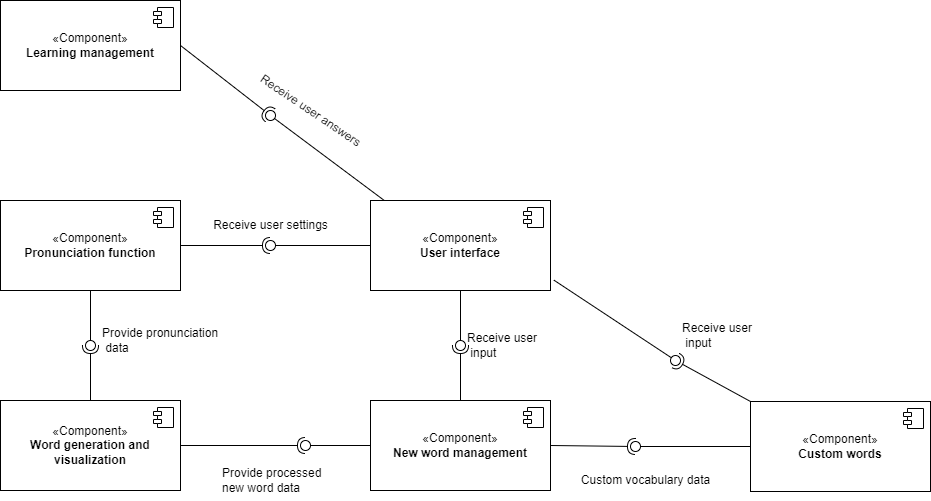

The diagram above was exported from draw.io. Its source (the exported page's mxGraphModel, read from the mxfile embedded in the PNG):
<mxGraphModel dx="934" dy="499" grid="1" gridSize="10" guides="1" tooltips="1" connect="1" arrows="1" fold="1" page="1" pageScale="1" pageWidth="1200" pageHeight="1600" math="0" shadow="0">
  <root>
    <mxCell id="0" />
    <mxCell id="1" parent="0" />
    <mxCell id="Hc3Tz86l8l19YMrTEk-I-75" value="«Component»&lt;br&gt;&lt;b&gt;User interface&lt;/b&gt;" style="html=1;dropTarget=0;whiteSpace=wrap;" vertex="1" parent="1">
      <mxGeometry x="670" y="590" width="180" height="90" as="geometry" />
    </mxCell>
    <mxCell id="Hc3Tz86l8l19YMrTEk-I-76" value="" style="shape=module;jettyWidth=8;jettyHeight=4;" vertex="1" parent="Hc3Tz86l8l19YMrTEk-I-75">
      <mxGeometry x="1" width="20" height="20" relative="1" as="geometry">
        <mxPoint x="-27" y="7" as="offset" />
      </mxGeometry>
    </mxCell>
    <mxCell id="Hc3Tz86l8l19YMrTEk-I-77" value="«Component»&lt;br&gt;&lt;b&gt;New word management&lt;/b&gt;" style="html=1;dropTarget=0;whiteSpace=wrap;" vertex="1" parent="1">
      <mxGeometry x="670" y="790" width="180" height="90" as="geometry" />
    </mxCell>
    <mxCell id="Hc3Tz86l8l19YMrTEk-I-78" value="" style="shape=module;jettyWidth=8;jettyHeight=4;" vertex="1" parent="Hc3Tz86l8l19YMrTEk-I-77">
      <mxGeometry x="1" width="20" height="20" relative="1" as="geometry">
        <mxPoint x="-27" y="7" as="offset" />
      </mxGeometry>
    </mxCell>
    <mxCell id="Hc3Tz86l8l19YMrTEk-I-79" value="«Component»&lt;br&gt;&lt;b&gt;Custom words&lt;/b&gt;" style="html=1;dropTarget=0;whiteSpace=wrap;" vertex="1" parent="1">
      <mxGeometry x="1050" y="791" width="180" height="90" as="geometry" />
    </mxCell>
    <mxCell id="Hc3Tz86l8l19YMrTEk-I-80" value="" style="shape=module;jettyWidth=8;jettyHeight=4;" vertex="1" parent="Hc3Tz86l8l19YMrTEk-I-79">
      <mxGeometry x="1" width="20" height="20" relative="1" as="geometry">
        <mxPoint x="-27" y="7" as="offset" />
      </mxGeometry>
    </mxCell>
    <mxCell id="Hc3Tz86l8l19YMrTEk-I-81" value="" style="rounded=0;orthogonalLoop=1;jettySize=auto;html=1;endArrow=halfCircle;endFill=0;endSize=6;strokeWidth=1;sketch=0;exitX=0.5;exitY=0;exitDx=0;exitDy=0;" edge="1" target="Hc3Tz86l8l19YMrTEk-I-83" parent="1" source="Hc3Tz86l8l19YMrTEk-I-77">
      <mxGeometry relative="1" as="geometry">
        <mxPoint x="780" y="735" as="sourcePoint" />
      </mxGeometry>
    </mxCell>
    <mxCell id="Hc3Tz86l8l19YMrTEk-I-82" value="" style="rounded=0;orthogonalLoop=1;jettySize=auto;html=1;endArrow=oval;endFill=0;sketch=0;sourcePerimeterSpacing=0;targetPerimeterSpacing=0;endSize=10;exitX=0.5;exitY=1;exitDx=0;exitDy=0;" edge="1" target="Hc3Tz86l8l19YMrTEk-I-83" parent="1" source="Hc3Tz86l8l19YMrTEk-I-75">
      <mxGeometry relative="1" as="geometry">
        <mxPoint x="740" y="735" as="sourcePoint" />
      </mxGeometry>
    </mxCell>
    <mxCell id="Hc3Tz86l8l19YMrTEk-I-83" value="" style="ellipse;whiteSpace=wrap;html=1;align=center;aspect=fixed;fillColor=none;strokeColor=none;resizable=0;perimeter=centerPerimeter;rotatable=0;allowArrows=0;points=[];outlineConnect=1;" vertex="1" parent="1">
      <mxGeometry x="755" y="730" width="10" height="10" as="geometry" />
    </mxCell>
    <mxCell id="Hc3Tz86l8l19YMrTEk-I-84" value="Receive user&lt;br&gt;&amp;nbsp;input" style="text;html=1;align=left;verticalAlign=middle;resizable=0;points=[];autosize=1;strokeColor=none;fillColor=none;" vertex="1" parent="1">
      <mxGeometry x="765" y="715" width="90" height="40" as="geometry" />
    </mxCell>
    <mxCell id="Hc3Tz86l8l19YMrTEk-I-85" value="«Component»&lt;br&gt;&lt;b&gt;Word generation and visualization&lt;/b&gt;" style="html=1;dropTarget=0;whiteSpace=wrap;" vertex="1" parent="1">
      <mxGeometry x="300" y="790" width="180" height="90" as="geometry" />
    </mxCell>
    <mxCell id="Hc3Tz86l8l19YMrTEk-I-86" value="" style="shape=module;jettyWidth=8;jettyHeight=4;" vertex="1" parent="Hc3Tz86l8l19YMrTEk-I-85">
      <mxGeometry x="1" width="20" height="20" relative="1" as="geometry">
        <mxPoint x="-27" y="7" as="offset" />
      </mxGeometry>
    </mxCell>
    <mxCell id="Hc3Tz86l8l19YMrTEk-I-87" value="" style="rounded=0;orthogonalLoop=1;jettySize=auto;html=1;endArrow=halfCircle;endFill=0;endSize=6;strokeWidth=1;sketch=0;exitX=1;exitY=0.5;exitDx=0;exitDy=0;" edge="1" target="Hc3Tz86l8l19YMrTEk-I-89" parent="1" source="Hc3Tz86l8l19YMrTEk-I-85">
      <mxGeometry relative="1" as="geometry">
        <mxPoint x="630" y="835" as="sourcePoint" />
      </mxGeometry>
    </mxCell>
    <mxCell id="Hc3Tz86l8l19YMrTEk-I-88" value="" style="rounded=0;orthogonalLoop=1;jettySize=auto;html=1;endArrow=oval;endFill=0;sketch=0;sourcePerimeterSpacing=0;targetPerimeterSpacing=0;endSize=10;exitX=0;exitY=0.5;exitDx=0;exitDy=0;" edge="1" target="Hc3Tz86l8l19YMrTEk-I-89" parent="1" source="Hc3Tz86l8l19YMrTEk-I-77">
      <mxGeometry relative="1" as="geometry">
        <mxPoint x="590" y="835" as="sourcePoint" />
      </mxGeometry>
    </mxCell>
    <mxCell id="Hc3Tz86l8l19YMrTEk-I-89" value="" style="ellipse;whiteSpace=wrap;html=1;align=center;aspect=fixed;fillColor=none;strokeColor=none;resizable=0;perimeter=centerPerimeter;rotatable=0;allowArrows=0;points=[];outlineConnect=1;" vertex="1" parent="1">
      <mxGeometry x="600" y="830" width="10" height="10" as="geometry" />
    </mxCell>
    <mxCell id="Hc3Tz86l8l19YMrTEk-I-90" value="Provide processed &lt;br&gt;new word data" style="text;html=1;align=left;verticalAlign=middle;resizable=0;points=[];autosize=1;strokeColor=none;fillColor=none;" vertex="1" parent="1">
      <mxGeometry x="520" y="850" width="120" height="40" as="geometry" />
    </mxCell>
    <mxCell id="Hc3Tz86l8l19YMrTEk-I-91" value="" style="rounded=0;orthogonalLoop=1;jettySize=auto;html=1;endArrow=halfCircle;endFill=0;endSize=6;strokeWidth=1;sketch=0;exitX=1;exitY=0.5;exitDx=0;exitDy=0;" edge="1" target="Hc3Tz86l8l19YMrTEk-I-93" parent="1" source="Hc3Tz86l8l19YMrTEk-I-77">
      <mxGeometry relative="1" as="geometry">
        <mxPoint x="940" y="836" as="sourcePoint" />
      </mxGeometry>
    </mxCell>
    <mxCell id="Hc3Tz86l8l19YMrTEk-I-92" value="" style="rounded=0;orthogonalLoop=1;jettySize=auto;html=1;endArrow=oval;endFill=0;sketch=0;sourcePerimeterSpacing=0;targetPerimeterSpacing=0;endSize=10;exitX=0;exitY=0.5;exitDx=0;exitDy=0;" edge="1" target="Hc3Tz86l8l19YMrTEk-I-93" parent="1" source="Hc3Tz86l8l19YMrTEk-I-79">
      <mxGeometry relative="1" as="geometry">
        <mxPoint x="900" y="836" as="sourcePoint" />
      </mxGeometry>
    </mxCell>
    <mxCell id="Hc3Tz86l8l19YMrTEk-I-93" value="" style="ellipse;whiteSpace=wrap;html=1;align=center;aspect=fixed;fillColor=none;strokeColor=none;resizable=0;perimeter=centerPerimeter;rotatable=0;allowArrows=0;points=[];outlineConnect=1;" vertex="1" parent="1">
      <mxGeometry x="930" y="831" width="10" height="10" as="geometry" />
    </mxCell>
    <mxCell id="Hc3Tz86l8l19YMrTEk-I-94" value="Custom vocabulary data" style="text;html=1;align=center;verticalAlign=middle;resizable=0;points=[];autosize=1;strokeColor=none;fillColor=none;" vertex="1" parent="1">
      <mxGeometry x="870" y="855" width="150" height="30" as="geometry" />
    </mxCell>
    <mxCell id="Hc3Tz86l8l19YMrTEk-I-95" value="" style="rounded=0;orthogonalLoop=1;jettySize=auto;html=1;endArrow=halfCircle;endFill=0;endSize=6;strokeWidth=1;sketch=0;exitX=0;exitY=0;exitDx=0;exitDy=0;" edge="1" target="Hc3Tz86l8l19YMrTEk-I-97" parent="1" source="Hc3Tz86l8l19YMrTEk-I-79">
      <mxGeometry relative="1" as="geometry">
        <mxPoint x="990" y="760" as="sourcePoint" />
      </mxGeometry>
    </mxCell>
    <mxCell id="Hc3Tz86l8l19YMrTEk-I-96" value="" style="rounded=0;orthogonalLoop=1;jettySize=auto;html=1;endArrow=oval;endFill=0;sketch=0;sourcePerimeterSpacing=0;targetPerimeterSpacing=0;endSize=10;exitX=1.019;exitY=0.885;exitDx=0;exitDy=0;exitPerimeter=0;" edge="1" target="Hc3Tz86l8l19YMrTEk-I-97" parent="1" source="Hc3Tz86l8l19YMrTEk-I-75">
      <mxGeometry relative="1" as="geometry">
        <mxPoint x="950" y="760" as="sourcePoint" />
      </mxGeometry>
    </mxCell>
    <mxCell id="Hc3Tz86l8l19YMrTEk-I-97" value="" style="ellipse;whiteSpace=wrap;html=1;align=center;aspect=fixed;fillColor=none;strokeColor=none;resizable=0;perimeter=centerPerimeter;rotatable=0;allowArrows=0;points=[];outlineConnect=1;" vertex="1" parent="1">
      <mxGeometry x="970" y="745" width="10" height="10" as="geometry" />
    </mxCell>
    <mxCell id="Hc3Tz86l8l19YMrTEk-I-98" value="Receive user&lt;br&gt;&amp;nbsp;input" style="text;html=1;align=left;verticalAlign=middle;resizable=0;points=[];autosize=1;strokeColor=none;fillColor=none;" vertex="1" parent="1">
      <mxGeometry x="980" y="705" width="90" height="40" as="geometry" />
    </mxCell>
    <mxCell id="Hc3Tz86l8l19YMrTEk-I-99" value="«Component»&lt;br&gt;&lt;b&gt;Pronunciation function&lt;/b&gt;" style="html=1;dropTarget=0;whiteSpace=wrap;" vertex="1" parent="1">
      <mxGeometry x="300" y="590" width="180" height="90" as="geometry" />
    </mxCell>
    <mxCell id="Hc3Tz86l8l19YMrTEk-I-100" value="" style="shape=module;jettyWidth=8;jettyHeight=4;" vertex="1" parent="Hc3Tz86l8l19YMrTEk-I-99">
      <mxGeometry x="1" width="20" height="20" relative="1" as="geometry">
        <mxPoint x="-27" y="7" as="offset" />
      </mxGeometry>
    </mxCell>
    <mxCell id="Hc3Tz86l8l19YMrTEk-I-104" value="" style="rounded=0;orthogonalLoop=1;jettySize=auto;html=1;endArrow=halfCircle;endFill=0;endSize=6;strokeWidth=1;sketch=0;exitX=1;exitY=0.5;exitDx=0;exitDy=0;" edge="1" target="Hc3Tz86l8l19YMrTEk-I-106" parent="1" source="Hc3Tz86l8l19YMrTEk-I-99">
      <mxGeometry relative="1" as="geometry">
        <mxPoint x="490" y="700" as="sourcePoint" />
      </mxGeometry>
    </mxCell>
    <mxCell id="Hc3Tz86l8l19YMrTEk-I-105" value="" style="rounded=0;orthogonalLoop=1;jettySize=auto;html=1;endArrow=oval;endFill=0;sketch=0;sourcePerimeterSpacing=0;targetPerimeterSpacing=0;endSize=10;exitX=0;exitY=0.5;exitDx=0;exitDy=0;" edge="1" target="Hc3Tz86l8l19YMrTEk-I-106" parent="1" source="Hc3Tz86l8l19YMrTEk-I-75">
      <mxGeometry relative="1" as="geometry">
        <mxPoint x="550" y="635" as="sourcePoint" />
      </mxGeometry>
    </mxCell>
    <mxCell id="Hc3Tz86l8l19YMrTEk-I-106" value="" style="ellipse;whiteSpace=wrap;html=1;align=center;aspect=fixed;fillColor=none;strokeColor=none;resizable=0;perimeter=centerPerimeter;rotatable=0;allowArrows=0;points=[];outlineConnect=1;" vertex="1" parent="1">
      <mxGeometry x="565" y="630" width="10" height="10" as="geometry" />
    </mxCell>
    <mxCell id="Hc3Tz86l8l19YMrTEk-I-107" value="Receive user settings" style="text;html=1;align=center;verticalAlign=middle;resizable=0;points=[];autosize=1;strokeColor=none;fillColor=none;" vertex="1" parent="1">
      <mxGeometry x="500" y="600" width="140" height="30" as="geometry" />
    </mxCell>
    <mxCell id="Hc3Tz86l8l19YMrTEk-I-111" value="" style="rounded=0;orthogonalLoop=1;jettySize=auto;html=1;endArrow=halfCircle;endFill=0;endSize=6;strokeWidth=1;sketch=0;exitX=0.5;exitY=0;exitDx=0;exitDy=0;" edge="1" target="Hc3Tz86l8l19YMrTEk-I-113" parent="1" source="Hc3Tz86l8l19YMrTEk-I-85">
      <mxGeometry relative="1" as="geometry">
        <mxPoint x="410" y="735" as="sourcePoint" />
      </mxGeometry>
    </mxCell>
    <mxCell id="Hc3Tz86l8l19YMrTEk-I-112" value="" style="rounded=0;orthogonalLoop=1;jettySize=auto;html=1;endArrow=oval;endFill=0;sketch=0;sourcePerimeterSpacing=0;targetPerimeterSpacing=0;endSize=10;exitX=0.5;exitY=1;exitDx=0;exitDy=0;" edge="1" target="Hc3Tz86l8l19YMrTEk-I-113" parent="1" source="Hc3Tz86l8l19YMrTEk-I-99">
      <mxGeometry relative="1" as="geometry">
        <mxPoint x="370" y="735" as="sourcePoint" />
      </mxGeometry>
    </mxCell>
    <mxCell id="Hc3Tz86l8l19YMrTEk-I-113" value="" style="ellipse;whiteSpace=wrap;html=1;align=center;aspect=fixed;fillColor=none;strokeColor=none;resizable=0;perimeter=centerPerimeter;rotatable=0;allowArrows=0;points=[];outlineConnect=1;" vertex="1" parent="1">
      <mxGeometry x="385" y="730" width="10" height="10" as="geometry" />
    </mxCell>
    <mxCell id="Hc3Tz86l8l19YMrTEk-I-114" value="Provide pronunciation&lt;br&gt;&amp;nbsp;data" style="text;html=1;align=left;verticalAlign=middle;resizable=0;points=[];autosize=1;strokeColor=none;fillColor=none;" vertex="1" parent="1">
      <mxGeometry x="400" y="710" width="140" height="40" as="geometry" />
    </mxCell>
    <mxCell id="Hc3Tz86l8l19YMrTEk-I-115" value="«Component»&lt;br&gt;&lt;b&gt;Learning management&lt;/b&gt;" style="html=1;dropTarget=0;whiteSpace=wrap;" vertex="1" parent="1">
      <mxGeometry x="300" y="390" width="180" height="90" as="geometry" />
    </mxCell>
    <mxCell id="Hc3Tz86l8l19YMrTEk-I-116" value="" style="shape=module;jettyWidth=8;jettyHeight=4;" vertex="1" parent="Hc3Tz86l8l19YMrTEk-I-115">
      <mxGeometry x="1" width="20" height="20" relative="1" as="geometry">
        <mxPoint x="-27" y="7" as="offset" />
      </mxGeometry>
    </mxCell>
    <mxCell id="Hc3Tz86l8l19YMrTEk-I-117" value="" style="rounded=0;orthogonalLoop=1;jettySize=auto;html=1;endArrow=halfCircle;endFill=0;endSize=6;strokeWidth=1;sketch=0;exitX=1;exitY=0.5;exitDx=0;exitDy=0;" edge="1" target="Hc3Tz86l8l19YMrTEk-I-119" parent="1" source="Hc3Tz86l8l19YMrTEk-I-115">
      <mxGeometry relative="1" as="geometry">
        <mxPoint x="625" y="485" as="sourcePoint" />
      </mxGeometry>
    </mxCell>
    <mxCell id="Hc3Tz86l8l19YMrTEk-I-118" value="" style="rounded=0;orthogonalLoop=1;jettySize=auto;html=1;endArrow=oval;endFill=0;sketch=0;sourcePerimeterSpacing=0;targetPerimeterSpacing=0;endSize=10;exitX=0.074;exitY=-0.004;exitDx=0;exitDy=0;exitPerimeter=0;" edge="1" target="Hc3Tz86l8l19YMrTEk-I-119" parent="1" source="Hc3Tz86l8l19YMrTEk-I-75">
      <mxGeometry relative="1" as="geometry">
        <mxPoint x="585" y="485" as="sourcePoint" />
      </mxGeometry>
    </mxCell>
    <mxCell id="Hc3Tz86l8l19YMrTEk-I-119" value="" style="ellipse;whiteSpace=wrap;html=1;align=center;aspect=fixed;fillColor=none;strokeColor=none;resizable=0;perimeter=centerPerimeter;rotatable=0;allowArrows=0;points=[];outlineConnect=1;" vertex="1" parent="1">
      <mxGeometry x="565" y="500" width="10" height="10" as="geometry" />
    </mxCell>
    <mxCell id="Hc3Tz86l8l19YMrTEk-I-120" value="Receive user answers" style="text;html=1;align=center;verticalAlign=middle;resizable=0;points=[];autosize=1;strokeColor=none;fillColor=none;spacingBottom=-1;rotation=34;" vertex="1" parent="1">
      <mxGeometry x="540" y="490" width="140" height="20" as="geometry" />
    </mxCell>
  </root>
</mxGraphModel>